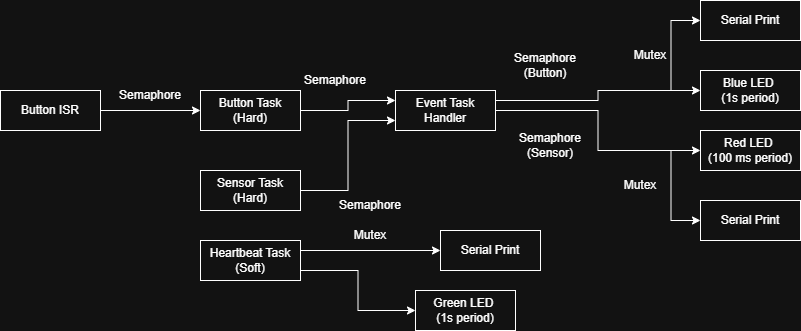

The diagram above was exported from draw.io. Its source (the exported page's mxGraphModel, read from the mxfile embedded in the PNG):
<mxGraphModel dx="823" dy="521" grid="1" gridSize="10" guides="1" tooltips="1" connect="1" arrows="1" fold="1" page="1" pageScale="1" pageWidth="1100" pageHeight="850" math="0" shadow="0">
  <root>
    <mxCell id="0" />
    <mxCell id="1" parent="0" />
    <mxCell id="lxUhATh1tlJmgd-zOmK7-10" edge="1" parent="1" source="lxUhATh1tlJmgd-zOmK7-1" style="edgeStyle=orthogonalEdgeStyle;rounded=0;orthogonalLoop=1;jettySize=auto;html=1;" target="lxUhATh1tlJmgd-zOmK7-9" value="">
      <mxGeometry relative="1" as="geometry" />
    </mxCell>
    <mxCell id="lxUhATh1tlJmgd-zOmK7-38" edge="1" parent="1" source="lxUhATh1tlJmgd-zOmK7-1" style="edgeStyle=orthogonalEdgeStyle;rounded=0;orthogonalLoop=1;jettySize=auto;html=1;exitX=1;exitY=0.25;exitDx=0;exitDy=0;entryX=0;entryY=0.5;entryDx=0;entryDy=0;" target="lxUhATh1tlJmgd-zOmK7-30">
      <mxGeometry relative="1" as="geometry" />
    </mxCell>
    <mxCell id="lxUhATh1tlJmgd-zOmK7-1" parent="1" style="rounded=0;whiteSpace=wrap;html=1;" value="Event Task Handler" vertex="1">
      <mxGeometry height="40" width="100" x="485" y="200" as="geometry" />
    </mxCell>
    <mxCell id="lxUhATh1tlJmgd-zOmK7-4" edge="1" parent="1" source="lxUhATh1tlJmgd-zOmK7-2" style="edgeStyle=orthogonalEdgeStyle;rounded=0;orthogonalLoop=1;jettySize=auto;html=1;" target="lxUhATh1tlJmgd-zOmK7-3" value="">
      <mxGeometry relative="1" as="geometry" />
    </mxCell>
    <mxCell id="lxUhATh1tlJmgd-zOmK7-2" parent="1" style="rounded=0;whiteSpace=wrap;html=1;" value="Button ISR" vertex="1">
      <mxGeometry height="40" width="100" x="90" y="200" as="geometry" />
    </mxCell>
    <mxCell id="lxUhATh1tlJmgd-zOmK7-25" edge="1" parent="1" source="lxUhATh1tlJmgd-zOmK7-3" style="edgeStyle=orthogonalEdgeStyle;rounded=0;orthogonalLoop=1;jettySize=auto;html=1;exitX=1;exitY=0.5;exitDx=0;exitDy=0;entryX=0;entryY=0.25;entryDx=0;entryDy=0;" target="lxUhATh1tlJmgd-zOmK7-1">
      <mxGeometry relative="1" as="geometry" />
    </mxCell>
    <mxCell id="lxUhATh1tlJmgd-zOmK7-3" parent="1" style="rounded=0;whiteSpace=wrap;html=1;" value="Button Task (Hard)" vertex="1">
      <mxGeometry height="40" width="100" x="290" y="200" as="geometry" />
    </mxCell>
    <mxCell id="lxUhATh1tlJmgd-zOmK7-6" parent="1" style="text;html=1;whiteSpace=wrap;strokeColor=none;fillColor=none;align=center;verticalAlign=middle;rounded=0;" value="Semaphore" vertex="1">
      <mxGeometry height="30" width="60" x="210" y="190" as="geometry" />
    </mxCell>
    <mxCell id="lxUhATh1tlJmgd-zOmK7-8" parent="1" style="text;html=1;whiteSpace=wrap;strokeColor=none;fillColor=none;align=center;verticalAlign=middle;rounded=0;" value="Semaphore" vertex="1">
      <mxGeometry height="30" width="60" x="395" y="175" as="geometry" />
    </mxCell>
    <mxCell id="lxUhATh1tlJmgd-zOmK7-9" parent="1" style="rounded=0;whiteSpace=wrap;html=1;" value="Red LED&amp;nbsp;&lt;div&gt;(100 ms period)&lt;/div&gt;" vertex="1">
      <mxGeometry height="40" width="100" x="790" y="240" as="geometry" />
    </mxCell>
    <mxCell id="lxUhATh1tlJmgd-zOmK7-11" parent="1" style="text;html=1;whiteSpace=wrap;strokeColor=none;fillColor=none;align=center;verticalAlign=middle;rounded=0;" value="Semaphore (Sensor)" vertex="1">
      <mxGeometry height="30" width="60" x="610" y="240" as="geometry" />
    </mxCell>
    <mxCell id="lxUhATh1tlJmgd-zOmK7-12" parent="1" style="rounded=0;whiteSpace=wrap;html=1;" value="Green LED&amp;nbsp;&lt;div&gt;(1s period)&lt;/div&gt;" vertex="1">
      <mxGeometry height="40" width="100" x="505" y="400" as="geometry" />
    </mxCell>
    <mxCell id="lxUhATh1tlJmgd-zOmK7-15" parent="1" style="text;html=1;whiteSpace=wrap;strokeColor=none;fillColor=none;align=center;verticalAlign=middle;rounded=0;" value="Semaphore (Button)" vertex="1">
      <mxGeometry height="30" width="60" x="605" y="160" as="geometry" />
    </mxCell>
    <mxCell id="lxUhATh1tlJmgd-zOmK7-24" edge="1" parent="1" source="lxUhATh1tlJmgd-zOmK7-17" style="edgeStyle=orthogonalEdgeStyle;rounded=0;orthogonalLoop=1;jettySize=auto;html=1;exitX=1;exitY=0.5;exitDx=0;exitDy=0;entryX=0;entryY=0.75;entryDx=0;entryDy=0;" target="lxUhATh1tlJmgd-zOmK7-1">
      <mxGeometry relative="1" as="geometry" />
    </mxCell>
    <mxCell id="lxUhATh1tlJmgd-zOmK7-17" parent="1" style="rounded=0;whiteSpace=wrap;html=1;" value="Sensor Task (Hard)" vertex="1">
      <mxGeometry height="40" width="100" x="290" y="280" as="geometry" />
    </mxCell>
    <mxCell id="lxUhATh1tlJmgd-zOmK7-19" parent="1" style="text;html=1;whiteSpace=wrap;strokeColor=none;fillColor=none;align=center;verticalAlign=middle;rounded=0;" value="Semaphore" vertex="1">
      <mxGeometry height="30" width="60" x="430" y="300" as="geometry" />
    </mxCell>
    <mxCell id="lxUhATh1tlJmgd-zOmK7-31" edge="1" parent="1" source="lxUhATh1tlJmgd-zOmK7-26" style="edgeStyle=orthogonalEdgeStyle;rounded=0;orthogonalLoop=1;jettySize=auto;html=1;exitX=1;exitY=0.75;exitDx=0;exitDy=0;entryX=0;entryY=0.5;entryDx=0;entryDy=0;" target="lxUhATh1tlJmgd-zOmK7-12">
      <mxGeometry relative="1" as="geometry" />
    </mxCell>
    <mxCell id="lxUhATh1tlJmgd-zOmK7-35" edge="1" parent="1" source="lxUhATh1tlJmgd-zOmK7-26" style="edgeStyle=orthogonalEdgeStyle;rounded=0;orthogonalLoop=1;jettySize=auto;html=1;exitX=1;exitY=0.25;exitDx=0;exitDy=0;entryX=0;entryY=0.5;entryDx=0;entryDy=0;" target="lxUhATh1tlJmgd-zOmK7-33">
      <mxGeometry relative="1" as="geometry" />
    </mxCell>
    <mxCell id="lxUhATh1tlJmgd-zOmK7-26" parent="1" style="rounded=0;whiteSpace=wrap;html=1;" value="Heartbeat Task (Soft)" vertex="1">
      <mxGeometry height="40" width="100" x="290" y="350" as="geometry" />
    </mxCell>
    <mxCell id="lxUhATh1tlJmgd-zOmK7-30" parent="1" style="rounded=0;whiteSpace=wrap;html=1;" value="Blue LED&amp;nbsp;&lt;div&gt;(1s period)&lt;/div&gt;" vertex="1">
      <mxGeometry height="40" width="100" x="790" y="180" as="geometry" />
    </mxCell>
    <mxCell id="lxUhATh1tlJmgd-zOmK7-33" parent="1" style="rounded=0;whiteSpace=wrap;html=1;" value="Serial Print" vertex="1">
      <mxGeometry height="40" width="100" x="530" y="340" as="geometry" />
    </mxCell>
    <mxCell id="lxUhATh1tlJmgd-zOmK7-36" parent="1" style="text;html=1;whiteSpace=wrap;strokeColor=none;fillColor=none;align=center;verticalAlign=middle;rounded=0;" value="Mutex" vertex="1">
      <mxGeometry height="30" width="60" x="430" y="330" as="geometry" />
    </mxCell>
    <mxCell id="lxUhATh1tlJmgd-zOmK7-39" parent="1" style="rounded=0;whiteSpace=wrap;html=1;" value="Serial Print" vertex="1">
      <mxGeometry height="40" width="100" x="790" y="110" as="geometry" />
    </mxCell>
    <mxCell id="lxUhATh1tlJmgd-zOmK7-40" edge="1" parent="1" style="edgeStyle=orthogonalEdgeStyle;rounded=0;orthogonalLoop=1;jettySize=auto;html=1;entryX=0;entryY=0.5;entryDx=0;entryDy=0;" target="lxUhATh1tlJmgd-zOmK7-39">
      <mxGeometry relative="1" as="geometry">
        <mxPoint x="730" y="200" as="sourcePoint" />
        <mxPoint x="775" y="139" as="targetPoint" />
      </mxGeometry>
    </mxCell>
    <mxCell id="lxUhATh1tlJmgd-zOmK7-41" parent="1" style="rounded=0;whiteSpace=wrap;html=1;" value="Serial Print" vertex="1">
      <mxGeometry height="40" width="100" x="790" y="310" as="geometry" />
    </mxCell>
    <mxCell id="lxUhATh1tlJmgd-zOmK7-42" edge="1" parent="1" style="edgeStyle=orthogonalEdgeStyle;rounded=0;orthogonalLoop=1;jettySize=auto;html=1;entryX=0;entryY=0.5;entryDx=0;entryDy=0;" target="lxUhATh1tlJmgd-zOmK7-41">
      <mxGeometry relative="1" as="geometry">
        <mxPoint x="730" y="260" as="sourcePoint" />
        <mxPoint x="775" y="339" as="targetPoint" />
      </mxGeometry>
    </mxCell>
    <mxCell id="lxUhATh1tlJmgd-zOmK7-43" parent="1" style="text;html=1;whiteSpace=wrap;strokeColor=none;fillColor=none;align=center;verticalAlign=middle;rounded=0;" value="Mutex" vertex="1">
      <mxGeometry height="30" width="60" x="700" y="280" as="geometry" />
    </mxCell>
    <mxCell id="lxUhATh1tlJmgd-zOmK7-44" parent="1" style="text;html=1;whiteSpace=wrap;strokeColor=none;fillColor=none;align=center;verticalAlign=middle;rounded=0;" value="Mutex" vertex="1">
      <mxGeometry height="30" width="60" x="710" y="150" as="geometry" />
    </mxCell>
  </root>
</mxGraphModel>